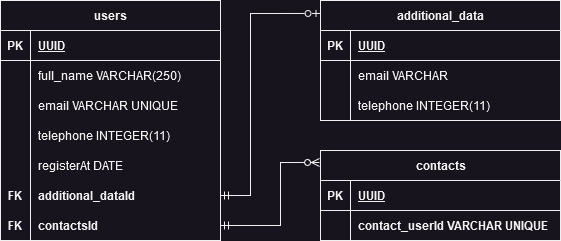

The diagram above was exported from draw.io. Its source (the exported page's mxGraphModel, read from the mxfile embedded in the PNG):
<mxGraphModel dx="880" dy="480" grid="1" gridSize="10" guides="1" tooltips="1" connect="1" arrows="1" fold="1" page="1" pageScale="1" pageWidth="827" pageHeight="1169" math="0" shadow="0">
  <root>
    <mxCell id="0" />
    <mxCell id="1" parent="0" />
    <mxCell id="TbViGu4R3MJEFMKLSjjf-1" value="users" style="shape=table;startSize=30;container=1;collapsible=1;childLayout=tableLayout;fixedRows=1;rowLines=0;fontStyle=1;align=center;resizeLast=1;html=1;" parent="1" vertex="1">
      <mxGeometry x="80" y="40" width="220" height="240" as="geometry" />
    </mxCell>
    <mxCell id="TbViGu4R3MJEFMKLSjjf-2" value="" style="shape=tableRow;horizontal=0;startSize=0;swimlaneHead=0;swimlaneBody=0;fillColor=none;collapsible=0;dropTarget=0;points=[[0,0.5],[1,0.5]];portConstraint=eastwest;top=0;left=0;right=0;bottom=1;" parent="TbViGu4R3MJEFMKLSjjf-1" vertex="1">
      <mxGeometry y="30" width="220" height="30" as="geometry" />
    </mxCell>
    <mxCell id="TbViGu4R3MJEFMKLSjjf-3" value="PK" style="shape=partialRectangle;connectable=0;fillColor=none;top=0;left=0;bottom=0;right=0;fontStyle=1;overflow=hidden;whiteSpace=wrap;html=1;" parent="TbViGu4R3MJEFMKLSjjf-2" vertex="1">
      <mxGeometry width="30" height="30" as="geometry">
        <mxRectangle width="30" height="30" as="alternateBounds" />
      </mxGeometry>
    </mxCell>
    <mxCell id="TbViGu4R3MJEFMKLSjjf-4" value="UUID" style="shape=partialRectangle;connectable=0;fillColor=none;top=0;left=0;bottom=0;right=0;align=left;spacingLeft=6;fontStyle=5;overflow=hidden;whiteSpace=wrap;html=1;" parent="TbViGu4R3MJEFMKLSjjf-2" vertex="1">
      <mxGeometry x="30" width="190" height="30" as="geometry">
        <mxRectangle width="190" height="30" as="alternateBounds" />
      </mxGeometry>
    </mxCell>
    <mxCell id="TbViGu4R3MJEFMKLSjjf-5" value="" style="shape=tableRow;horizontal=0;startSize=0;swimlaneHead=0;swimlaneBody=0;fillColor=none;collapsible=0;dropTarget=0;points=[[0,0.5],[1,0.5]];portConstraint=eastwest;top=0;left=0;right=0;bottom=0;" parent="TbViGu4R3MJEFMKLSjjf-1" vertex="1">
      <mxGeometry y="60" width="220" height="30" as="geometry" />
    </mxCell>
    <mxCell id="TbViGu4R3MJEFMKLSjjf-6" value="" style="shape=partialRectangle;connectable=0;fillColor=none;top=0;left=0;bottom=0;right=0;editable=1;overflow=hidden;whiteSpace=wrap;html=1;" parent="TbViGu4R3MJEFMKLSjjf-5" vertex="1">
      <mxGeometry width="30" height="30" as="geometry">
        <mxRectangle width="30" height="30" as="alternateBounds" />
      </mxGeometry>
    </mxCell>
    <mxCell id="TbViGu4R3MJEFMKLSjjf-7" value="full_name VARCHAR(250)" style="shape=partialRectangle;connectable=0;fillColor=none;top=0;left=0;bottom=0;right=0;align=left;spacingLeft=6;overflow=hidden;whiteSpace=wrap;html=1;" parent="TbViGu4R3MJEFMKLSjjf-5" vertex="1">
      <mxGeometry x="30" width="190" height="30" as="geometry">
        <mxRectangle width="190" height="30" as="alternateBounds" />
      </mxGeometry>
    </mxCell>
    <mxCell id="TbViGu4R3MJEFMKLSjjf-8" value="" style="shape=tableRow;horizontal=0;startSize=0;swimlaneHead=0;swimlaneBody=0;fillColor=none;collapsible=0;dropTarget=0;points=[[0,0.5],[1,0.5]];portConstraint=eastwest;top=0;left=0;right=0;bottom=0;" parent="TbViGu4R3MJEFMKLSjjf-1" vertex="1">
      <mxGeometry y="90" width="220" height="30" as="geometry" />
    </mxCell>
    <mxCell id="TbViGu4R3MJEFMKLSjjf-9" value="" style="shape=partialRectangle;connectable=0;fillColor=none;top=0;left=0;bottom=0;right=0;editable=1;overflow=hidden;whiteSpace=wrap;html=1;" parent="TbViGu4R3MJEFMKLSjjf-8" vertex="1">
      <mxGeometry width="30" height="30" as="geometry">
        <mxRectangle width="30" height="30" as="alternateBounds" />
      </mxGeometry>
    </mxCell>
    <mxCell id="TbViGu4R3MJEFMKLSjjf-10" value="email VARCHAR UNIQUE" style="shape=partialRectangle;connectable=0;fillColor=none;top=0;left=0;bottom=0;right=0;align=left;spacingLeft=6;overflow=hidden;whiteSpace=wrap;html=1;" parent="TbViGu4R3MJEFMKLSjjf-8" vertex="1">
      <mxGeometry x="30" width="190" height="30" as="geometry">
        <mxRectangle width="190" height="30" as="alternateBounds" />
      </mxGeometry>
    </mxCell>
    <mxCell id="TbViGu4R3MJEFMKLSjjf-11" value="" style="shape=tableRow;horizontal=0;startSize=0;swimlaneHead=0;swimlaneBody=0;fillColor=none;collapsible=0;dropTarget=0;points=[[0,0.5],[1,0.5]];portConstraint=eastwest;top=0;left=0;right=0;bottom=0;" parent="TbViGu4R3MJEFMKLSjjf-1" vertex="1">
      <mxGeometry y="120" width="220" height="30" as="geometry" />
    </mxCell>
    <mxCell id="TbViGu4R3MJEFMKLSjjf-12" value="" style="shape=partialRectangle;connectable=0;fillColor=none;top=0;left=0;bottom=0;right=0;editable=1;overflow=hidden;whiteSpace=wrap;html=1;" parent="TbViGu4R3MJEFMKLSjjf-11" vertex="1">
      <mxGeometry width="30" height="30" as="geometry">
        <mxRectangle width="30" height="30" as="alternateBounds" />
      </mxGeometry>
    </mxCell>
    <mxCell id="TbViGu4R3MJEFMKLSjjf-13" value="&lt;div&gt;telephone INTEGER(11)&lt;br&gt;&lt;/div&gt;" style="shape=partialRectangle;connectable=0;fillColor=none;top=0;left=0;bottom=0;right=0;align=left;spacingLeft=6;overflow=hidden;whiteSpace=wrap;html=1;" parent="TbViGu4R3MJEFMKLSjjf-11" vertex="1">
      <mxGeometry x="30" width="190" height="30" as="geometry">
        <mxRectangle width="190" height="30" as="alternateBounds" />
      </mxGeometry>
    </mxCell>
    <mxCell id="TbViGu4R3MJEFMKLSjjf-14" style="shape=tableRow;horizontal=0;startSize=0;swimlaneHead=0;swimlaneBody=0;fillColor=none;collapsible=0;dropTarget=0;points=[[0,0.5],[1,0.5]];portConstraint=eastwest;top=0;left=0;right=0;bottom=0;" parent="TbViGu4R3MJEFMKLSjjf-1" vertex="1">
      <mxGeometry y="150" width="220" height="30" as="geometry" />
    </mxCell>
    <mxCell id="TbViGu4R3MJEFMKLSjjf-15" style="shape=partialRectangle;connectable=0;fillColor=none;top=0;left=0;bottom=0;right=0;editable=1;overflow=hidden;whiteSpace=wrap;html=1;" parent="TbViGu4R3MJEFMKLSjjf-14" vertex="1">
      <mxGeometry width="30" height="30" as="geometry">
        <mxRectangle width="30" height="30" as="alternateBounds" />
      </mxGeometry>
    </mxCell>
    <mxCell id="TbViGu4R3MJEFMKLSjjf-16" value="registerAt DATE" style="shape=partialRectangle;connectable=0;fillColor=none;top=0;left=0;bottom=0;right=0;align=left;spacingLeft=6;overflow=hidden;whiteSpace=wrap;html=1;" parent="TbViGu4R3MJEFMKLSjjf-14" vertex="1">
      <mxGeometry x="30" width="190" height="30" as="geometry">
        <mxRectangle width="190" height="30" as="alternateBounds" />
      </mxGeometry>
    </mxCell>
    <mxCell id="TbViGu4R3MJEFMKLSjjf-17" style="shape=tableRow;horizontal=0;startSize=0;swimlaneHead=0;swimlaneBody=0;fillColor=none;collapsible=0;dropTarget=0;points=[[0,0.5],[1,0.5]];portConstraint=eastwest;top=0;left=0;right=0;bottom=0;" parent="TbViGu4R3MJEFMKLSjjf-1" vertex="1">
      <mxGeometry y="180" width="220" height="30" as="geometry" />
    </mxCell>
    <mxCell id="TbViGu4R3MJEFMKLSjjf-18" value="FK" style="shape=partialRectangle;connectable=0;fillColor=none;top=0;left=0;bottom=0;right=0;editable=1;overflow=hidden;whiteSpace=wrap;html=1;fontStyle=1" parent="TbViGu4R3MJEFMKLSjjf-17" vertex="1">
      <mxGeometry width="30" height="30" as="geometry">
        <mxRectangle width="30" height="30" as="alternateBounds" />
      </mxGeometry>
    </mxCell>
    <mxCell id="TbViGu4R3MJEFMKLSjjf-19" value="additional_dataId" style="shape=partialRectangle;connectable=0;fillColor=none;top=0;left=0;bottom=0;right=0;align=left;spacingLeft=6;overflow=hidden;whiteSpace=wrap;html=1;fontStyle=1" parent="TbViGu4R3MJEFMKLSjjf-17" vertex="1">
      <mxGeometry x="30" width="190" height="30" as="geometry">
        <mxRectangle width="190" height="30" as="alternateBounds" />
      </mxGeometry>
    </mxCell>
    <mxCell id="TbViGu4R3MJEFMKLSjjf-34" style="shape=tableRow;horizontal=0;startSize=0;swimlaneHead=0;swimlaneBody=0;fillColor=none;collapsible=0;dropTarget=0;points=[[0,0.5],[1,0.5]];portConstraint=eastwest;top=0;left=0;right=0;bottom=0;" parent="TbViGu4R3MJEFMKLSjjf-1" vertex="1">
      <mxGeometry y="210" width="220" height="30" as="geometry" />
    </mxCell>
    <mxCell id="TbViGu4R3MJEFMKLSjjf-35" value="FK" style="shape=partialRectangle;connectable=0;fillColor=none;top=0;left=0;bottom=0;right=0;editable=1;overflow=hidden;whiteSpace=wrap;html=1;fontStyle=1" parent="TbViGu4R3MJEFMKLSjjf-34" vertex="1">
      <mxGeometry width="30" height="30" as="geometry">
        <mxRectangle width="30" height="30" as="alternateBounds" />
      </mxGeometry>
    </mxCell>
    <mxCell id="TbViGu4R3MJEFMKLSjjf-36" value="&lt;div&gt;contactsId&lt;/div&gt;" style="shape=partialRectangle;connectable=0;fillColor=none;top=0;left=0;bottom=0;right=0;align=left;spacingLeft=6;overflow=hidden;whiteSpace=wrap;html=1;fontStyle=1" parent="TbViGu4R3MJEFMKLSjjf-34" vertex="1">
      <mxGeometry x="30" width="190" height="30" as="geometry">
        <mxRectangle width="190" height="30" as="alternateBounds" />
      </mxGeometry>
    </mxCell>
    <mxCell id="TbViGu4R3MJEFMKLSjjf-20" value="additional_data" style="shape=table;startSize=30;container=1;collapsible=1;childLayout=tableLayout;fixedRows=1;rowLines=0;fontStyle=1;align=center;resizeLast=1;html=1;" parent="1" vertex="1">
      <mxGeometry x="400" y="40" width="240" height="120" as="geometry" />
    </mxCell>
    <mxCell id="TbViGu4R3MJEFMKLSjjf-21" value="" style="shape=tableRow;horizontal=0;startSize=0;swimlaneHead=0;swimlaneBody=0;fillColor=none;collapsible=0;dropTarget=0;points=[[0,0.5],[1,0.5]];portConstraint=eastwest;top=0;left=0;right=0;bottom=1;" parent="TbViGu4R3MJEFMKLSjjf-20" vertex="1">
      <mxGeometry y="30" width="240" height="30" as="geometry" />
    </mxCell>
    <mxCell id="TbViGu4R3MJEFMKLSjjf-22" value="PK" style="shape=partialRectangle;connectable=0;fillColor=none;top=0;left=0;bottom=0;right=0;fontStyle=1;overflow=hidden;whiteSpace=wrap;html=1;" parent="TbViGu4R3MJEFMKLSjjf-21" vertex="1">
      <mxGeometry width="30" height="30" as="geometry">
        <mxRectangle width="30" height="30" as="alternateBounds" />
      </mxGeometry>
    </mxCell>
    <mxCell id="TbViGu4R3MJEFMKLSjjf-23" value="UUID" style="shape=partialRectangle;connectable=0;fillColor=none;top=0;left=0;bottom=0;right=0;align=left;spacingLeft=6;fontStyle=5;overflow=hidden;whiteSpace=wrap;html=1;" parent="TbViGu4R3MJEFMKLSjjf-21" vertex="1">
      <mxGeometry x="30" width="210" height="30" as="geometry">
        <mxRectangle width="210" height="30" as="alternateBounds" />
      </mxGeometry>
    </mxCell>
    <mxCell id="TbViGu4R3MJEFMKLSjjf-24" value="" style="shape=tableRow;horizontal=0;startSize=0;swimlaneHead=0;swimlaneBody=0;fillColor=none;collapsible=0;dropTarget=0;points=[[0,0.5],[1,0.5]];portConstraint=eastwest;top=0;left=0;right=0;bottom=0;" parent="TbViGu4R3MJEFMKLSjjf-20" vertex="1">
      <mxGeometry y="60" width="240" height="30" as="geometry" />
    </mxCell>
    <mxCell id="TbViGu4R3MJEFMKLSjjf-25" value="" style="shape=partialRectangle;connectable=0;fillColor=none;top=0;left=0;bottom=0;right=0;editable=1;overflow=hidden;whiteSpace=wrap;html=1;" parent="TbViGu4R3MJEFMKLSjjf-24" vertex="1">
      <mxGeometry width="30" height="30" as="geometry">
        <mxRectangle width="30" height="30" as="alternateBounds" />
      </mxGeometry>
    </mxCell>
    <mxCell id="TbViGu4R3MJEFMKLSjjf-26" value="email VARCHAR" style="shape=partialRectangle;connectable=0;fillColor=none;top=0;left=0;bottom=0;right=0;align=left;spacingLeft=6;overflow=hidden;whiteSpace=wrap;html=1;" parent="TbViGu4R3MJEFMKLSjjf-24" vertex="1">
      <mxGeometry x="30" width="210" height="30" as="geometry">
        <mxRectangle width="210" height="30" as="alternateBounds" />
      </mxGeometry>
    </mxCell>
    <mxCell id="TbViGu4R3MJEFMKLSjjf-27" value="" style="shape=tableRow;horizontal=0;startSize=0;swimlaneHead=0;swimlaneBody=0;fillColor=none;collapsible=0;dropTarget=0;points=[[0,0.5],[1,0.5]];portConstraint=eastwest;top=0;left=0;right=0;bottom=0;" parent="TbViGu4R3MJEFMKLSjjf-20" vertex="1">
      <mxGeometry y="90" width="240" height="30" as="geometry" />
    </mxCell>
    <mxCell id="TbViGu4R3MJEFMKLSjjf-28" value="" style="shape=partialRectangle;connectable=0;fillColor=none;top=0;left=0;bottom=0;right=0;editable=1;overflow=hidden;whiteSpace=wrap;html=1;" parent="TbViGu4R3MJEFMKLSjjf-27" vertex="1">
      <mxGeometry width="30" height="30" as="geometry">
        <mxRectangle width="30" height="30" as="alternateBounds" />
      </mxGeometry>
    </mxCell>
    <mxCell id="TbViGu4R3MJEFMKLSjjf-29" value="telephone INTEGER(11)" style="shape=partialRectangle;connectable=0;fillColor=none;top=0;left=0;bottom=0;right=0;align=left;spacingLeft=6;overflow=hidden;whiteSpace=wrap;html=1;" parent="TbViGu4R3MJEFMKLSjjf-27" vertex="1">
      <mxGeometry x="30" width="210" height="30" as="geometry">
        <mxRectangle width="210" height="30" as="alternateBounds" />
      </mxGeometry>
    </mxCell>
    <mxCell id="TbViGu4R3MJEFMKLSjjf-33" style="edgeStyle=orthogonalEdgeStyle;rounded=0;orthogonalLoop=1;jettySize=auto;html=1;exitX=1;exitY=0.5;exitDx=0;exitDy=0;entryX=-0.002;entryY=0.108;entryDx=0;entryDy=0;entryPerimeter=0;startArrow=ERmandOne;startFill=0;endArrow=ERzeroToOne;endFill=0;" parent="1" source="TbViGu4R3MJEFMKLSjjf-17" target="TbViGu4R3MJEFMKLSjjf-20" edge="1">
      <mxGeometry relative="1" as="geometry">
        <Array as="points">
          <mxPoint x="330" y="235" />
          <mxPoint x="330" y="53" />
        </Array>
      </mxGeometry>
    </mxCell>
    <mxCell id="TbViGu4R3MJEFMKLSjjf-37" value="contacts" style="shape=table;startSize=30;container=1;collapsible=1;childLayout=tableLayout;fixedRows=1;rowLines=0;fontStyle=1;align=center;resizeLast=1;html=1;" parent="1" vertex="1">
      <mxGeometry x="400" y="190" width="240" height="90" as="geometry" />
    </mxCell>
    <mxCell id="TbViGu4R3MJEFMKLSjjf-38" value="" style="shape=tableRow;horizontal=0;startSize=0;swimlaneHead=0;swimlaneBody=0;fillColor=none;collapsible=0;dropTarget=0;points=[[0,0.5],[1,0.5]];portConstraint=eastwest;top=0;left=0;right=0;bottom=1;" parent="TbViGu4R3MJEFMKLSjjf-37" vertex="1">
      <mxGeometry y="30" width="240" height="30" as="geometry" />
    </mxCell>
    <mxCell id="TbViGu4R3MJEFMKLSjjf-39" value="PK" style="shape=partialRectangle;connectable=0;fillColor=none;top=0;left=0;bottom=0;right=0;fontStyle=1;overflow=hidden;whiteSpace=wrap;html=1;" parent="TbViGu4R3MJEFMKLSjjf-38" vertex="1">
      <mxGeometry width="30" height="30" as="geometry">
        <mxRectangle width="30" height="30" as="alternateBounds" />
      </mxGeometry>
    </mxCell>
    <mxCell id="TbViGu4R3MJEFMKLSjjf-40" value="UUID" style="shape=partialRectangle;connectable=0;fillColor=none;top=0;left=0;bottom=0;right=0;align=left;spacingLeft=6;fontStyle=5;overflow=hidden;whiteSpace=wrap;html=1;" parent="TbViGu4R3MJEFMKLSjjf-38" vertex="1">
      <mxGeometry x="30" width="210" height="30" as="geometry">
        <mxRectangle width="210" height="30" as="alternateBounds" />
      </mxGeometry>
    </mxCell>
    <mxCell id="TbViGu4R3MJEFMKLSjjf-41" value="" style="shape=tableRow;horizontal=0;startSize=0;swimlaneHead=0;swimlaneBody=0;fillColor=none;collapsible=0;dropTarget=0;points=[[0,0.5],[1,0.5]];portConstraint=eastwest;top=0;left=0;right=0;bottom=0;" parent="TbViGu4R3MJEFMKLSjjf-37" vertex="1">
      <mxGeometry y="60" width="240" height="30" as="geometry" />
    </mxCell>
    <mxCell id="TbViGu4R3MJEFMKLSjjf-42" value="" style="shape=partialRectangle;connectable=0;fillColor=none;top=0;left=0;bottom=0;right=0;editable=1;overflow=hidden;whiteSpace=wrap;html=1;fontStyle=1" parent="TbViGu4R3MJEFMKLSjjf-41" vertex="1">
      <mxGeometry width="30" height="30" as="geometry">
        <mxRectangle width="30" height="30" as="alternateBounds" />
      </mxGeometry>
    </mxCell>
    <mxCell id="TbViGu4R3MJEFMKLSjjf-43" value="contact_userId VARCHAR UNIQUE" style="shape=partialRectangle;connectable=0;fillColor=none;top=0;left=0;bottom=0;right=0;align=left;spacingLeft=6;overflow=hidden;whiteSpace=wrap;html=1;fontStyle=1" parent="TbViGu4R3MJEFMKLSjjf-41" vertex="1">
      <mxGeometry x="30" width="210" height="30" as="geometry">
        <mxRectangle width="210" height="30" as="alternateBounds" />
      </mxGeometry>
    </mxCell>
    <mxCell id="TbViGu4R3MJEFMKLSjjf-50" style="rounded=0;orthogonalLoop=1;jettySize=auto;html=1;exitX=1;exitY=0.5;exitDx=0;exitDy=0;entryX=-0.004;entryY=0.133;entryDx=0;entryDy=0;entryPerimeter=0;startArrow=ERmandOne;startFill=0;endArrow=ERzeroToMany;endFill=0;edgeStyle=orthogonalEdgeStyle;" parent="1" source="TbViGu4R3MJEFMKLSjjf-34" target="TbViGu4R3MJEFMKLSjjf-37" edge="1">
      <mxGeometry relative="1" as="geometry">
        <Array as="points">
          <mxPoint x="360" y="265" />
          <mxPoint x="360" y="202" />
        </Array>
      </mxGeometry>
    </mxCell>
  </root>
</mxGraphModel>